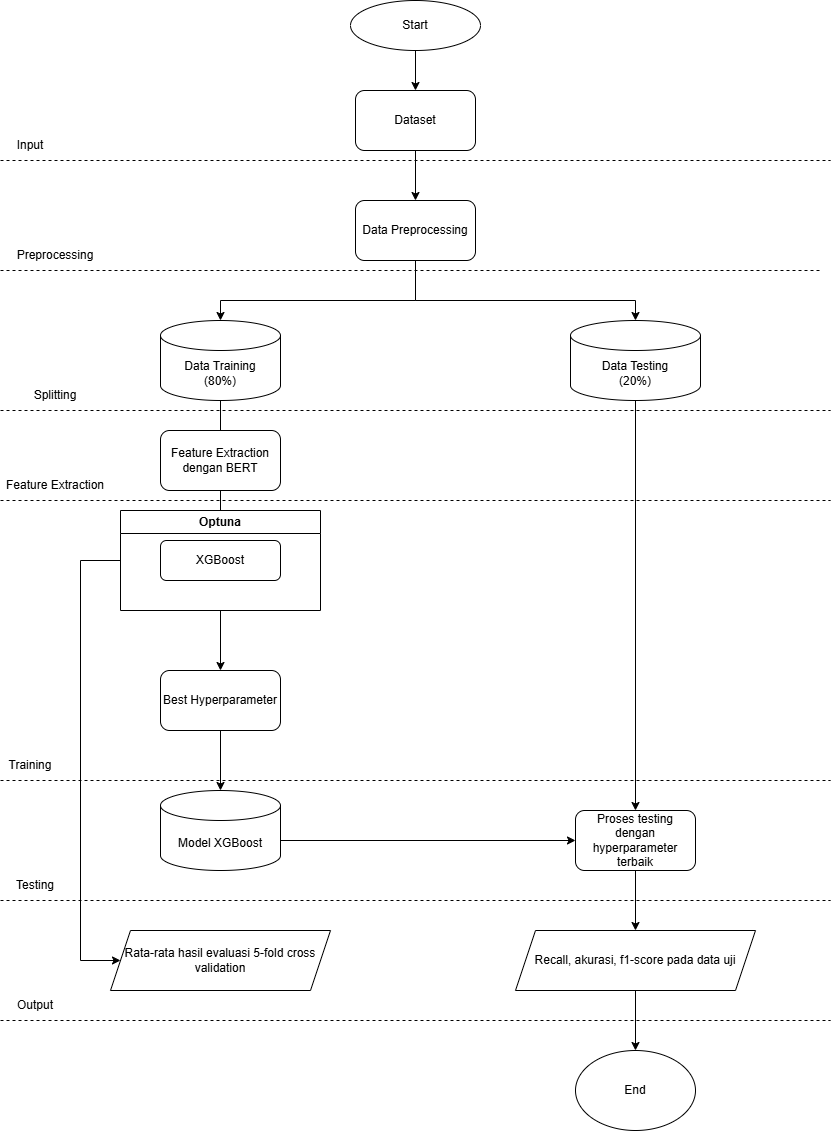

The diagram above was exported from draw.io. Its source (the exported page's mxGraphModel, read from the mxfile embedded in the PNG):
<mxGraphModel dx="1426" dy="777" grid="1" gridSize="10" guides="1" tooltips="1" connect="1" arrows="1" fold="1" page="1" pageScale="1" pageWidth="850" pageHeight="1100" math="0" shadow="0">
  <root>
    <mxCell id="0" />
    <mxCell id="1" parent="0" />
    <mxCell id="RQTOOXf8tPEQL4sRIEOo-5" style="edgeStyle=orthogonalEdgeStyle;rounded=0;orthogonalLoop=1;jettySize=auto;html=1;entryX=0.5;entryY=0;entryDx=0;entryDy=0;" parent="1" source="RQTOOXf8tPEQL4sRIEOo-1" target="RQTOOXf8tPEQL4sRIEOo-4" edge="1">
      <mxGeometry relative="1" as="geometry" />
    </mxCell>
    <mxCell id="RQTOOXf8tPEQL4sRIEOo-1" value="Start" style="ellipse;whiteSpace=wrap;html=1;" parent="1" vertex="1">
      <mxGeometry x="360" y="20" width="130" height="50" as="geometry" />
    </mxCell>
    <mxCell id="RQTOOXf8tPEQL4sRIEOo-8" style="edgeStyle=orthogonalEdgeStyle;rounded=0;orthogonalLoop=1;jettySize=auto;html=1;exitX=0.5;exitY=1;exitDx=0;exitDy=0;" parent="1" source="RQTOOXf8tPEQL4sRIEOo-4" target="RQTOOXf8tPEQL4sRIEOo-7" edge="1">
      <mxGeometry relative="1" as="geometry" />
    </mxCell>
    <mxCell id="RQTOOXf8tPEQL4sRIEOo-4" value="Dataset" style="rounded=1;whiteSpace=wrap;html=1;" parent="1" vertex="1">
      <mxGeometry x="365" y="110" width="120" height="60" as="geometry" />
    </mxCell>
    <mxCell id="RQTOOXf8tPEQL4sRIEOo-7" value="Data Preprocessing" style="rounded=1;whiteSpace=wrap;html=1;" parent="1" vertex="1">
      <mxGeometry x="365" y="220" width="120" height="60" as="geometry" />
    </mxCell>
    <mxCell id="RQTOOXf8tPEQL4sRIEOo-14" style="edgeStyle=orthogonalEdgeStyle;rounded=0;orthogonalLoop=1;jettySize=auto;html=1;entryX=0.5;entryY=0;entryDx=0;entryDy=0;" parent="1" source="RQTOOXf8tPEQL4sRIEOo-9" edge="1">
      <mxGeometry relative="1" as="geometry">
        <mxPoint x="230" y="460" as="targetPoint" />
      </mxGeometry>
    </mxCell>
    <mxCell id="RQTOOXf8tPEQL4sRIEOo-9" value="Data Training&lt;div&gt;(80%)&lt;/div&gt;" style="shape=cylinder3;whiteSpace=wrap;html=1;boundedLbl=1;backgroundOutline=1;size=15;" parent="1" vertex="1">
      <mxGeometry x="170" y="340" width="120" height="80" as="geometry" />
    </mxCell>
    <mxCell id="RQTOOXf8tPEQL4sRIEOo-10" value="" style="endArrow=classic;html=1;rounded=0;exitX=0.5;exitY=1;exitDx=0;exitDy=0;entryX=0.5;entryY=0;entryDx=0;entryDy=0;entryPerimeter=0;" parent="1" source="RQTOOXf8tPEQL4sRIEOo-7" target="RQTOOXf8tPEQL4sRIEOo-9" edge="1">
      <mxGeometry width="50" height="50" relative="1" as="geometry">
        <mxPoint x="400" y="430" as="sourcePoint" />
        <mxPoint x="450" y="380" as="targetPoint" />
        <Array as="points">
          <mxPoint x="425" y="320" />
          <mxPoint x="230" y="320" />
        </Array>
      </mxGeometry>
    </mxCell>
    <mxCell id="RQTOOXf8tPEQL4sRIEOo-20" style="edgeStyle=orthogonalEdgeStyle;rounded=0;orthogonalLoop=1;jettySize=auto;html=1;exitX=0.5;exitY=1;exitDx=0;exitDy=0;exitPerimeter=0;" parent="1" source="RQTOOXf8tPEQL4sRIEOo-11" target="RQTOOXf8tPEQL4sRIEOo-19" edge="1">
      <mxGeometry relative="1" as="geometry" />
    </mxCell>
    <mxCell id="RQTOOXf8tPEQL4sRIEOo-11" value="Data Testing&lt;div&gt;(20%)&lt;/div&gt;" style="shape=cylinder3;whiteSpace=wrap;html=1;boundedLbl=1;backgroundOutline=1;size=15;" parent="1" vertex="1">
      <mxGeometry x="580" y="340" width="130" height="80" as="geometry" />
    </mxCell>
    <mxCell id="RQTOOXf8tPEQL4sRIEOo-12" value="" style="endArrow=classic;html=1;rounded=0;exitX=0.5;exitY=1;exitDx=0;exitDy=0;entryX=0.5;entryY=0;entryDx=0;entryDy=0;entryPerimeter=0;" parent="1" source="RQTOOXf8tPEQL4sRIEOo-7" target="RQTOOXf8tPEQL4sRIEOo-11" edge="1">
      <mxGeometry width="50" height="50" relative="1" as="geometry">
        <mxPoint x="400" y="430" as="sourcePoint" />
        <mxPoint x="450" y="380" as="targetPoint" />
        <Array as="points">
          <mxPoint x="425" y="320" />
          <mxPoint x="645" y="320" />
        </Array>
      </mxGeometry>
    </mxCell>
    <mxCell id="RQTOOXf8tPEQL4sRIEOo-25" style="edgeStyle=orthogonalEdgeStyle;rounded=0;orthogonalLoop=1;jettySize=auto;html=1;exitX=0;exitY=0.75;exitDx=0;exitDy=0;entryX=0;entryY=0.5;entryDx=0;entryDy=0;" parent="1" source="miNApib448_yZnVhmv92-3" target="RQTOOXf8tPEQL4sRIEOo-24" edge="1">
      <mxGeometry relative="1" as="geometry">
        <Array as="points">
          <mxPoint x="130" y="580" />
          <mxPoint x="90" y="580" />
          <mxPoint x="90" y="980" />
        </Array>
        <mxPoint x="170" y="570" as="sourcePoint" />
      </mxGeometry>
    </mxCell>
    <mxCell id="RQTOOXf8tPEQL4sRIEOo-26" style="edgeStyle=orthogonalEdgeStyle;rounded=0;orthogonalLoop=1;jettySize=auto;html=1;exitX=1;exitY=0.5;exitDx=0;exitDy=0;exitPerimeter=0;entryX=0;entryY=0.5;entryDx=0;entryDy=0;" parent="1" target="RQTOOXf8tPEQL4sRIEOo-19" edge="1">
      <mxGeometry relative="1" as="geometry">
        <mxPoint x="290" y="860" as="sourcePoint" />
        <Array as="points">
          <mxPoint x="585" y="860" />
        </Array>
      </mxGeometry>
    </mxCell>
    <mxCell id="RQTOOXf8tPEQL4sRIEOo-16" value="Model XGBoost" style="shape=cylinder3;whiteSpace=wrap;html=1;boundedLbl=1;backgroundOutline=1;size=15;" parent="1" vertex="1">
      <mxGeometry x="170" y="810" width="120" height="80" as="geometry" />
    </mxCell>
    <mxCell id="RQTOOXf8tPEQL4sRIEOo-21" style="edgeStyle=orthogonalEdgeStyle;rounded=0;orthogonalLoop=1;jettySize=auto;html=1;exitX=0.5;exitY=1;exitDx=0;exitDy=0;entryX=0.5;entryY=0;entryDx=0;entryDy=0;" parent="1" source="RQTOOXf8tPEQL4sRIEOo-17" edge="1">
      <mxGeometry relative="1" as="geometry">
        <mxPoint x="230" y="540" as="targetPoint" />
      </mxGeometry>
    </mxCell>
    <mxCell id="RQTOOXf8tPEQL4sRIEOo-17" value="Feature Extraction dengan BERT" style="rounded=1;whiteSpace=wrap;html=1;" parent="1" vertex="1">
      <mxGeometry x="170" y="450" width="120" height="60" as="geometry" />
    </mxCell>
    <mxCell id="RQTOOXf8tPEQL4sRIEOo-28" style="edgeStyle=orthogonalEdgeStyle;rounded=0;orthogonalLoop=1;jettySize=auto;html=1;exitX=0.5;exitY=1;exitDx=0;exitDy=0;entryX=0.5;entryY=0;entryDx=0;entryDy=0;" parent="1" target="RQTOOXf8tPEQL4sRIEOo-27" edge="1">
      <mxGeometry relative="1" as="geometry">
        <mxPoint x="645" y="890" as="sourcePoint" />
      </mxGeometry>
    </mxCell>
    <mxCell id="RQTOOXf8tPEQL4sRIEOo-19" value="Proses testing dengan hyperparameter terbaik" style="rounded=1;whiteSpace=wrap;html=1;" parent="1" vertex="1">
      <mxGeometry x="585" y="830" width="120" height="60" as="geometry" />
    </mxCell>
    <mxCell id="RQTOOXf8tPEQL4sRIEOo-23" style="edgeStyle=orthogonalEdgeStyle;rounded=0;orthogonalLoop=1;jettySize=auto;html=1;entryX=0.5;entryY=0;entryDx=0;entryDy=0;entryPerimeter=0;exitX=0.5;exitY=1;exitDx=0;exitDy=0;" parent="1" source="miNApib448_yZnVhmv92-5" target="RQTOOXf8tPEQL4sRIEOo-16" edge="1">
      <mxGeometry relative="1" as="geometry">
        <mxPoint x="230" y="750" as="sourcePoint" />
      </mxGeometry>
    </mxCell>
    <mxCell id="RQTOOXf8tPEQL4sRIEOo-24" value="Rata-rata hasil evaluasi 5-fold cross validation" style="shape=parallelogram;perimeter=parallelogramPerimeter;whiteSpace=wrap;html=1;fixedSize=1;" parent="1" vertex="1">
      <mxGeometry x="120" y="950" width="220" height="60" as="geometry" />
    </mxCell>
    <mxCell id="RQTOOXf8tPEQL4sRIEOo-30" style="edgeStyle=orthogonalEdgeStyle;rounded=0;orthogonalLoop=1;jettySize=auto;html=1;exitX=0.5;exitY=1;exitDx=0;exitDy=0;entryX=0.5;entryY=0;entryDx=0;entryDy=0;" parent="1" source="RQTOOXf8tPEQL4sRIEOo-27" target="RQTOOXf8tPEQL4sRIEOo-29" edge="1">
      <mxGeometry relative="1" as="geometry" />
    </mxCell>
    <mxCell id="RQTOOXf8tPEQL4sRIEOo-27" value="Recall, akurasi, f1-score pada data uji" style="shape=parallelogram;perimeter=parallelogramPerimeter;whiteSpace=wrap;html=1;fixedSize=1;" parent="1" vertex="1">
      <mxGeometry x="525" y="950" width="240" height="60" as="geometry" />
    </mxCell>
    <mxCell id="RQTOOXf8tPEQL4sRIEOo-29" value="End" style="ellipse;whiteSpace=wrap;html=1;" parent="1" vertex="1">
      <mxGeometry x="585" y="1070" width="120" height="80" as="geometry" />
    </mxCell>
    <mxCell id="RQTOOXf8tPEQL4sRIEOo-31" value="" style="endArrow=none;dashed=1;html=1;rounded=0;" parent="1" edge="1">
      <mxGeometry width="50" height="50" relative="1" as="geometry">
        <mxPoint x="10" y="1040" as="sourcePoint" />
        <mxPoint x="840" y="1040" as="targetPoint" />
      </mxGeometry>
    </mxCell>
    <mxCell id="RQTOOXf8tPEQL4sRIEOo-32" value="" style="endArrow=none;dashed=1;html=1;rounded=0;" parent="1" edge="1">
      <mxGeometry width="50" height="50" relative="1" as="geometry">
        <mxPoint x="10" y="920" as="sourcePoint" />
        <mxPoint x="840" y="920" as="targetPoint" />
      </mxGeometry>
    </mxCell>
    <mxCell id="RQTOOXf8tPEQL4sRIEOo-33" value="" style="endArrow=none;dashed=1;html=1;rounded=0;" parent="1" edge="1">
      <mxGeometry width="50" height="50" relative="1" as="geometry">
        <mxPoint x="10" y="800" as="sourcePoint" />
        <mxPoint x="840" y="800" as="targetPoint" />
      </mxGeometry>
    </mxCell>
    <mxCell id="RQTOOXf8tPEQL4sRIEOo-35" value="" style="endArrow=none;dashed=1;html=1;rounded=0;" parent="1" edge="1">
      <mxGeometry width="50" height="50" relative="1" as="geometry">
        <mxPoint x="10" y="520" as="sourcePoint" />
        <mxPoint x="840" y="520" as="targetPoint" />
      </mxGeometry>
    </mxCell>
    <mxCell id="RQTOOXf8tPEQL4sRIEOo-36" value="" style="endArrow=none;dashed=1;html=1;rounded=0;" parent="1" edge="1">
      <mxGeometry width="50" height="50" relative="1" as="geometry">
        <mxPoint x="10" y="430" as="sourcePoint" />
        <mxPoint x="840" y="430" as="targetPoint" />
      </mxGeometry>
    </mxCell>
    <mxCell id="RQTOOXf8tPEQL4sRIEOo-37" value="" style="endArrow=none;dashed=1;html=1;rounded=0;" parent="1" edge="1">
      <mxGeometry width="50" height="50" relative="1" as="geometry">
        <mxPoint x="10" y="290" as="sourcePoint" />
        <mxPoint x="830" y="290" as="targetPoint" />
      </mxGeometry>
    </mxCell>
    <mxCell id="RQTOOXf8tPEQL4sRIEOo-38" value="" style="endArrow=none;dashed=1;html=1;rounded=0;" parent="1" edge="1">
      <mxGeometry width="50" height="50" relative="1" as="geometry">
        <mxPoint x="10" y="180" as="sourcePoint" />
        <mxPoint x="840" y="180" as="targetPoint" />
      </mxGeometry>
    </mxCell>
    <mxCell id="RQTOOXf8tPEQL4sRIEOo-39" value="Input" style="text;html=1;align=center;verticalAlign=middle;whiteSpace=wrap;rounded=0;" parent="1" vertex="1">
      <mxGeometry x="10" y="150" width="60" height="30" as="geometry" />
    </mxCell>
    <mxCell id="RQTOOXf8tPEQL4sRIEOo-40" value="Preprocessing" style="text;html=1;align=center;verticalAlign=middle;whiteSpace=wrap;rounded=0;" parent="1" vertex="1">
      <mxGeometry x="10" y="260" width="110" height="30" as="geometry" />
    </mxCell>
    <mxCell id="RQTOOXf8tPEQL4sRIEOo-41" value="Splitting" style="text;html=1;align=center;verticalAlign=middle;whiteSpace=wrap;rounded=0;" parent="1" vertex="1">
      <mxGeometry x="10" y="400" width="110" height="30" as="geometry" />
    </mxCell>
    <mxCell id="RQTOOXf8tPEQL4sRIEOo-44" value="Feature Extraction" style="text;html=1;align=center;verticalAlign=middle;whiteSpace=wrap;rounded=0;" parent="1" vertex="1">
      <mxGeometry x="10" y="490" width="110" height="30" as="geometry" />
    </mxCell>
    <mxCell id="RQTOOXf8tPEQL4sRIEOo-45" value="Testing" style="text;html=1;align=center;verticalAlign=middle;whiteSpace=wrap;rounded=0;" parent="1" vertex="1">
      <mxGeometry x="10" y="890" width="70" height="30" as="geometry" />
    </mxCell>
    <mxCell id="RQTOOXf8tPEQL4sRIEOo-46" value="Training" style="text;html=1;align=center;verticalAlign=middle;whiteSpace=wrap;rounded=0;" parent="1" vertex="1">
      <mxGeometry x="10" y="770" width="60" height="30" as="geometry" />
    </mxCell>
    <mxCell id="RQTOOXf8tPEQL4sRIEOo-47" value="Output" style="text;html=1;align=center;verticalAlign=middle;whiteSpace=wrap;rounded=0;" parent="1" vertex="1">
      <mxGeometry x="10" y="1010" width="70" height="30" as="geometry" />
    </mxCell>
    <mxCell id="miNApib448_yZnVhmv92-3" value="Optuna" style="swimlane;whiteSpace=wrap;html=1;" vertex="1" parent="1">
      <mxGeometry x="130" y="530" width="200" height="100" as="geometry" />
    </mxCell>
    <mxCell id="miNApib448_yZnVhmv92-4" value="XGBoost" style="rounded=1;whiteSpace=wrap;html=1;" vertex="1" parent="miNApib448_yZnVhmv92-3">
      <mxGeometry x="40" y="30" width="120" height="40" as="geometry" />
    </mxCell>
    <mxCell id="miNApib448_yZnVhmv92-5" value="Best Hyperparameter" style="rounded=1;whiteSpace=wrap;html=1;" vertex="1" parent="1">
      <mxGeometry x="170" y="690" width="120" height="60" as="geometry" />
    </mxCell>
    <mxCell id="miNApib448_yZnVhmv92-6" value="" style="endArrow=classic;html=1;rounded=0;exitX=0.5;exitY=1;exitDx=0;exitDy=0;entryX=0.5;entryY=0;entryDx=0;entryDy=0;" edge="1" parent="1" source="miNApib448_yZnVhmv92-3" target="miNApib448_yZnVhmv92-5">
      <mxGeometry width="50" height="50" relative="1" as="geometry">
        <mxPoint x="400" y="730" as="sourcePoint" />
        <mxPoint x="450" y="680" as="targetPoint" />
      </mxGeometry>
    </mxCell>
  </root>
</mxGraphModel>